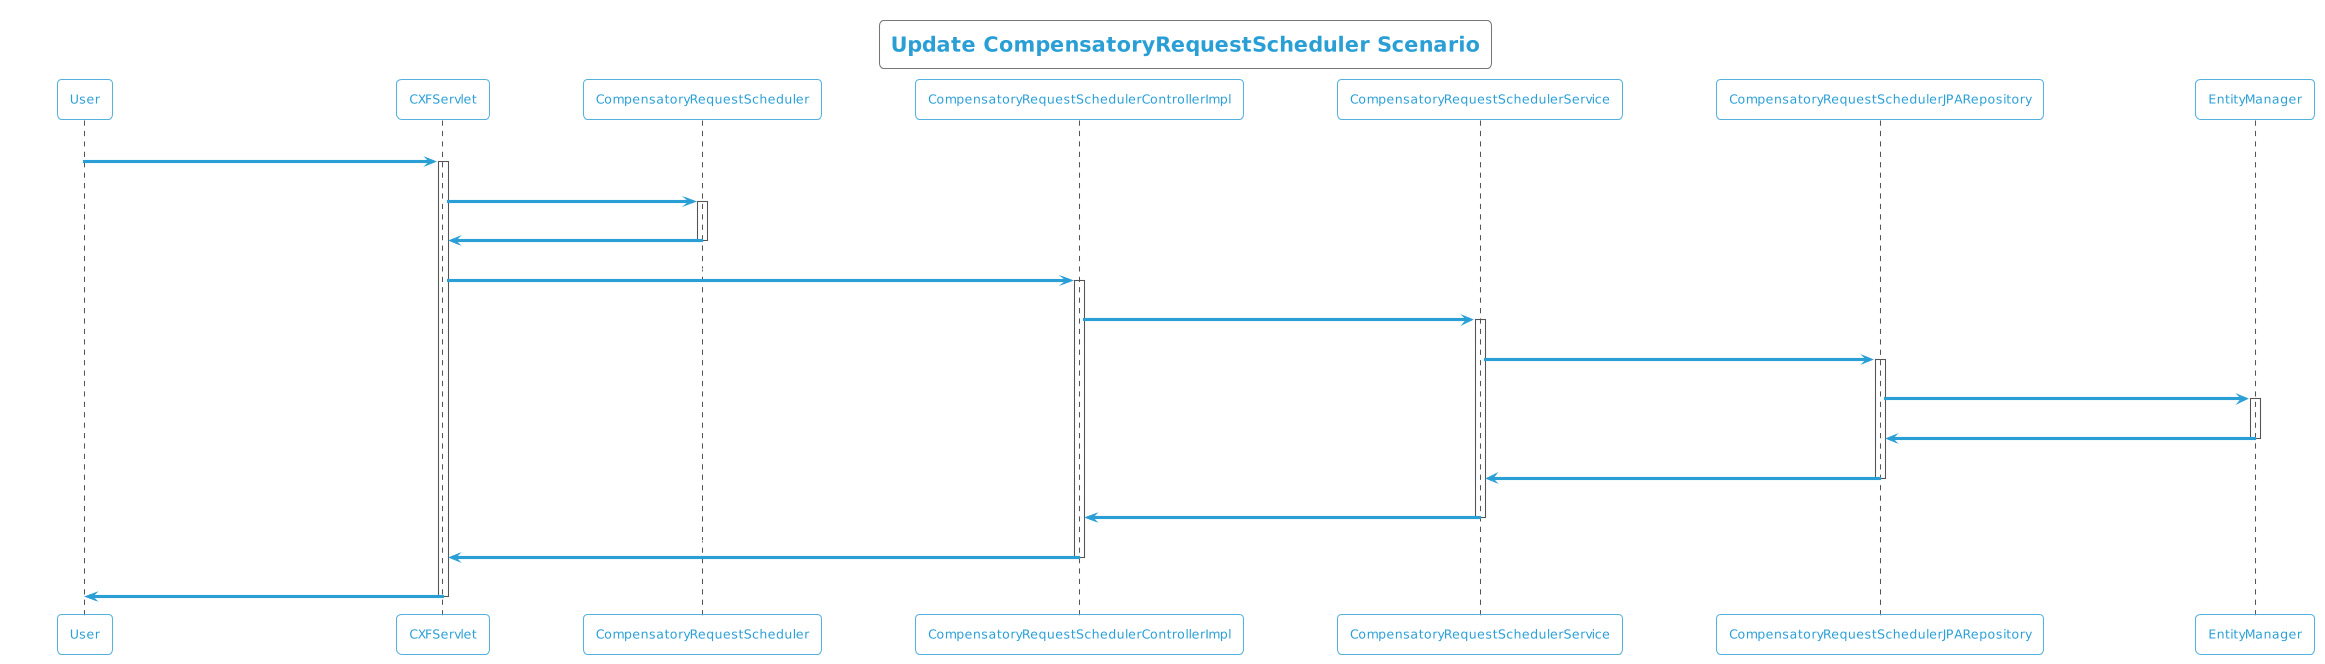

The diagram above was rendered by PlantUML. Its source (embedded in the PNG):
@startuml
!theme cyborg-outline
title Update CompensatoryRequestScheduler Scenario
participant User
User -> CXFServlet: UPDATE, CompensatoryRequestScheduler
activate CXFServlet
CXFServlet -> CompensatoryRequestScheduler: << update >>
activate CompensatoryRequestScheduler
CompensatoryRequestScheduler -> CXFServlet: << instance >>
deactivate CompensatoryRequestScheduler
CXFServlet -> CompensatoryRequestSchedulerControllerImpl: update(:CompensatoryRequestScheduler)
activate CompensatoryRequestSchedulerControllerImpl
CompensatoryRequestSchedulerControllerImpl -> CompensatoryRequestSchedulerService: update(:CompensatoryRequestScheduler)
activate CompensatoryRequestSchedulerService
CompensatoryRequestSchedulerService -> CompensatoryRequestSchedulerJPARepository: update(:CompensatoryRequestScheduler)
activate CompensatoryRequestSchedulerJPARepository
CompensatoryRequestSchedulerJPARepository -> EntityManager: update(:CompensatoryRequestScheduler)
activate EntityManager
EntityManager -> CompensatoryRequestSchedulerJPARepository: << persisted CompensatoryRequestScheduler >>
deactivate EntityManager
CompensatoryRequestSchedulerJPARepository -> CompensatoryRequestSchedulerService: << persisted CompensatoryRequestScheduler >>
deactivate CompensatoryRequestSchedulerJPARepository
CompensatoryRequestSchedulerService -> CompensatoryRequestSchedulerControllerImpl: << persisted CompensatoryRequestScheduler >>
deactivate CompensatoryRequestSchedulerService
CompensatoryRequestSchedulerControllerImpl -> CXFServlet: << persisted CompensatoryRequestScheduler >>
deactivate CompensatoryRequestSchedulerControllerImpl
CXFServlet -> User: marshalled CompensatoryRequestScheduler XML
deactivate CXFServlet
@enduml